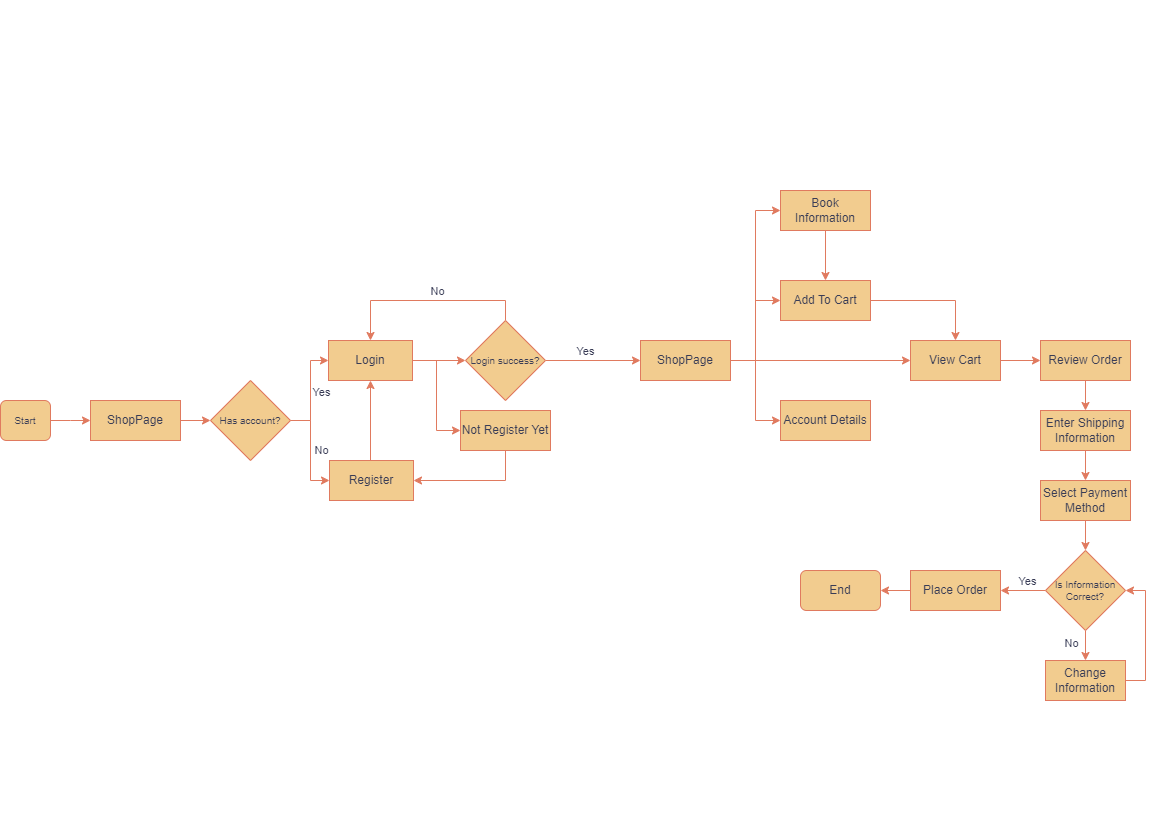

The diagram above was exported from draw.io. Its source (the exported page's mxGraphModel, read from the mxfile embedded in the PNG):
<mxGraphModel dx="1313" dy="731" grid="1" gridSize="10" guides="1" tooltips="1" connect="1" arrows="1" fold="1" page="1" pageScale="1" pageWidth="1169" pageHeight="827" math="0" shadow="0">
  <root>
    <mxCell id="WIyWlLk6GJQsqaUBKTNV-0" />
    <mxCell id="WIyWlLk6GJQsqaUBKTNV-1" parent="WIyWlLk6GJQsqaUBKTNV-0" />
    <mxCell id="BqLHREf8k_XT6tdBjbMC-1" style="edgeStyle=orthogonalEdgeStyle;rounded=0;orthogonalLoop=1;jettySize=auto;html=1;exitX=1;exitY=0.5;exitDx=0;exitDy=0;entryX=0;entryY=0.5;entryDx=0;entryDy=0;labelBackgroundColor=none;fontColor=default;strokeColor=#E07A5F;" parent="WIyWlLk6GJQsqaUBKTNV-1" source="WIyWlLk6GJQsqaUBKTNV-3" edge="1">
      <mxGeometry relative="1" as="geometry">
        <mxPoint x="90" y="419.9999999999999" as="targetPoint" />
      </mxGeometry>
    </mxCell>
    <mxCell id="WIyWlLk6GJQsqaUBKTNV-3" value="&lt;font style=&quot;font-size: 10px;&quot;&gt;Start&lt;/font&gt;" style="rounded=1;whiteSpace=wrap;html=1;fontSize=12;glass=0;strokeWidth=1;shadow=0;labelBackgroundColor=none;fillColor=#F2CC8F;strokeColor=#E07A5F;fontColor=#393C56;" parent="WIyWlLk6GJQsqaUBKTNV-1" vertex="1">
      <mxGeometry y="400" width="50" height="40" as="geometry" />
    </mxCell>
    <mxCell id="BqLHREf8k_XT6tdBjbMC-4" style="edgeStyle=orthogonalEdgeStyle;rounded=0;orthogonalLoop=1;jettySize=auto;html=1;exitX=1;exitY=0.5;exitDx=0;exitDy=0;entryX=0;entryY=0.5;entryDx=0;entryDy=0;labelBackgroundColor=none;fontColor=default;strokeColor=#E07A5F;" parent="WIyWlLk6GJQsqaUBKTNV-1" target="BqLHREf8k_XT6tdBjbMC-3" edge="1">
      <mxGeometry relative="1" as="geometry">
        <mxPoint x="180" y="419.9999999999999" as="sourcePoint" />
      </mxGeometry>
    </mxCell>
    <mxCell id="BqLHREf8k_XT6tdBjbMC-10" style="edgeStyle=orthogonalEdgeStyle;rounded=0;orthogonalLoop=1;jettySize=auto;html=1;exitX=1;exitY=0.5;exitDx=0;exitDy=0;entryX=0;entryY=0.5;entryDx=0;entryDy=0;labelBackgroundColor=none;fontColor=default;strokeColor=#E07A5F;" parent="WIyWlLk6GJQsqaUBKTNV-1" source="BqLHREf8k_XT6tdBjbMC-3" target="BqLHREf8k_XT6tdBjbMC-42" edge="1">
      <mxGeometry relative="1" as="geometry">
        <mxPoint x="330" y="360" as="targetPoint" />
      </mxGeometry>
    </mxCell>
    <mxCell id="BqLHREf8k_XT6tdBjbMC-12" value="Yes" style="edgeLabel;html=1;align=center;verticalAlign=middle;resizable=0;points=[];labelBackgroundColor=none;fontColor=#393C56;" parent="BqLHREf8k_XT6tdBjbMC-10" connectable="0" vertex="1">
      <mxGeometry x="-0.012" relative="1" as="geometry">
        <mxPoint x="10" as="offset" />
      </mxGeometry>
    </mxCell>
    <mxCell id="BqLHREf8k_XT6tdBjbMC-55" style="edgeStyle=orthogonalEdgeStyle;rounded=0;orthogonalLoop=1;jettySize=auto;html=1;exitX=1;exitY=0.5;exitDx=0;exitDy=0;entryX=0;entryY=0.5;entryDx=0;entryDy=0;labelBackgroundColor=none;fontColor=default;strokeColor=#E07A5F;" parent="WIyWlLk6GJQsqaUBKTNV-1" source="BqLHREf8k_XT6tdBjbMC-3" target="BqLHREf8k_XT6tdBjbMC-52" edge="1">
      <mxGeometry relative="1" as="geometry" />
    </mxCell>
    <mxCell id="BqLHREf8k_XT6tdBjbMC-56" value="No" style="edgeLabel;html=1;align=center;verticalAlign=middle;resizable=0;points=[];labelBackgroundColor=none;fontColor=#393C56;" parent="BqLHREf8k_XT6tdBjbMC-55" connectable="0" vertex="1">
      <mxGeometry x="-0.0284" y="-1" relative="1" as="geometry">
        <mxPoint x="11" y="2" as="offset" />
      </mxGeometry>
    </mxCell>
    <mxCell id="BqLHREf8k_XT6tdBjbMC-3" value="&lt;font style=&quot;font-size: 10px;&quot;&gt;Has account?&lt;/font&gt;" style="rhombus;whiteSpace=wrap;html=1;labelBackgroundColor=none;fillColor=#F2CC8F;strokeColor=#E07A5F;fontColor=#393C56;" parent="WIyWlLk6GJQsqaUBKTNV-1" vertex="1">
      <mxGeometry x="210" y="380" width="80" height="80" as="geometry" />
    </mxCell>
    <mxCell id="BqLHREf8k_XT6tdBjbMC-14" style="edgeStyle=orthogonalEdgeStyle;rounded=0;orthogonalLoop=1;jettySize=auto;html=1;exitX=0.5;exitY=0;exitDx=0;exitDy=0;entryX=0.5;entryY=1;entryDx=0;entryDy=0;labelBackgroundColor=none;fontColor=default;strokeColor=#E07A5F;" parent="WIyWlLk6GJQsqaUBKTNV-1" edge="1">
      <mxGeometry relative="1" as="geometry">
        <mxPoint x="370" y="460.0000000000001" as="sourcePoint" />
        <mxPoint x="370" y="380" as="targetPoint" />
      </mxGeometry>
    </mxCell>
    <mxCell id="BqLHREf8k_XT6tdBjbMC-47" style="edgeStyle=orthogonalEdgeStyle;rounded=0;orthogonalLoop=1;jettySize=auto;html=1;exitX=0.5;exitY=0;exitDx=0;exitDy=0;entryX=0.5;entryY=0;entryDx=0;entryDy=0;labelBackgroundColor=none;fontColor=default;strokeColor=#E07A5F;" parent="WIyWlLk6GJQsqaUBKTNV-1" source="BqLHREf8k_XT6tdBjbMC-23" target="BqLHREf8k_XT6tdBjbMC-42" edge="1">
      <mxGeometry relative="1" as="geometry" />
    </mxCell>
    <mxCell id="BqLHREf8k_XT6tdBjbMC-50" value="No" style="edgeLabel;html=1;align=center;verticalAlign=middle;resizable=0;points=[];labelBackgroundColor=none;fontColor=#393C56;" parent="BqLHREf8k_XT6tdBjbMC-47" connectable="0" vertex="1">
      <mxGeometry x="-0.087" relative="1" as="geometry">
        <mxPoint y="-10" as="offset" />
      </mxGeometry>
    </mxCell>
    <mxCell id="BqLHREf8k_XT6tdBjbMC-63" style="edgeStyle=orthogonalEdgeStyle;rounded=0;orthogonalLoop=1;jettySize=auto;html=1;exitX=1;exitY=0.5;exitDx=0;exitDy=0;entryX=0;entryY=0.5;entryDx=0;entryDy=0;labelBackgroundColor=none;fontColor=default;strokeColor=#E07A5F;" parent="WIyWlLk6GJQsqaUBKTNV-1" source="BqLHREf8k_XT6tdBjbMC-23" target="BqLHREf8k_XT6tdBjbMC-57" edge="1">
      <mxGeometry relative="1" as="geometry" />
    </mxCell>
    <mxCell id="BqLHREf8k_XT6tdBjbMC-64" value="Yes" style="edgeLabel;html=1;align=center;verticalAlign=middle;resizable=0;points=[];labelBackgroundColor=none;fontColor=#393C56;" parent="BqLHREf8k_XT6tdBjbMC-63" connectable="0" vertex="1">
      <mxGeometry x="-0.1205" y="-2" relative="1" as="geometry">
        <mxPoint x="-2" y="-12" as="offset" />
      </mxGeometry>
    </mxCell>
    <mxCell id="BqLHREf8k_XT6tdBjbMC-23" value="&lt;font style=&quot;font-size: 10px;&quot;&gt;Login success?&lt;/font&gt;" style="rhombus;whiteSpace=wrap;html=1;labelBackgroundColor=none;fillColor=#F2CC8F;strokeColor=#E07A5F;fontColor=#393C56;" parent="WIyWlLk6GJQsqaUBKTNV-1" vertex="1">
      <mxGeometry x="465" y="320" width="80" height="80" as="geometry" />
    </mxCell>
    <mxCell id="BqLHREf8k_XT6tdBjbMC-41" value="ShopPage" style="rounded=0;whiteSpace=wrap;html=1;labelBackgroundColor=none;fillColor=#F2CC8F;strokeColor=#E07A5F;fontColor=#393C56;" parent="WIyWlLk6GJQsqaUBKTNV-1" vertex="1">
      <mxGeometry x="90" y="400" width="90" height="40" as="geometry" />
    </mxCell>
    <mxCell id="BqLHREf8k_XT6tdBjbMC-44" style="edgeStyle=orthogonalEdgeStyle;rounded=0;orthogonalLoop=1;jettySize=auto;html=1;exitX=1;exitY=0.5;exitDx=0;exitDy=0;entryX=0;entryY=0.5;entryDx=0;entryDy=0;labelBackgroundColor=none;fontColor=default;strokeColor=#E07A5F;" parent="WIyWlLk6GJQsqaUBKTNV-1" source="BqLHREf8k_XT6tdBjbMC-42" target="BqLHREf8k_XT6tdBjbMC-23" edge="1">
      <mxGeometry relative="1" as="geometry" />
    </mxCell>
    <mxCell id="BqLHREf8k_XT6tdBjbMC-46" style="edgeStyle=orthogonalEdgeStyle;rounded=0;orthogonalLoop=1;jettySize=auto;html=1;exitX=1;exitY=0.5;exitDx=0;exitDy=0;entryX=0;entryY=0.5;entryDx=0;entryDy=0;labelBackgroundColor=none;fontColor=default;strokeColor=#E07A5F;" parent="WIyWlLk6GJQsqaUBKTNV-1" source="BqLHREf8k_XT6tdBjbMC-42" target="BqLHREf8k_XT6tdBjbMC-45" edge="1">
      <mxGeometry relative="1" as="geometry" />
    </mxCell>
    <mxCell id="BqLHREf8k_XT6tdBjbMC-42" value="Login" style="rounded=0;whiteSpace=wrap;html=1;labelBackgroundColor=none;fillColor=#F2CC8F;strokeColor=#E07A5F;fontColor=#393C56;" parent="WIyWlLk6GJQsqaUBKTNV-1" vertex="1">
      <mxGeometry x="328" y="340" width="84" height="40" as="geometry" />
    </mxCell>
    <mxCell id="BqLHREf8k_XT6tdBjbMC-54" style="edgeStyle=orthogonalEdgeStyle;rounded=0;orthogonalLoop=1;jettySize=auto;html=1;exitX=0.5;exitY=1;exitDx=0;exitDy=0;entryX=1;entryY=0.5;entryDx=0;entryDy=0;labelBackgroundColor=none;fontColor=default;strokeColor=#E07A5F;" parent="WIyWlLk6GJQsqaUBKTNV-1" source="BqLHREf8k_XT6tdBjbMC-45" target="BqLHREf8k_XT6tdBjbMC-52" edge="1">
      <mxGeometry relative="1" as="geometry" />
    </mxCell>
    <mxCell id="BqLHREf8k_XT6tdBjbMC-45" value="Not Register Yet" style="rounded=0;whiteSpace=wrap;html=1;labelBackgroundColor=none;fillColor=#F2CC8F;strokeColor=#E07A5F;fontColor=#393C56;" parent="WIyWlLk6GJQsqaUBKTNV-1" vertex="1">
      <mxGeometry x="460" y="410" width="90" height="40" as="geometry" />
    </mxCell>
    <mxCell id="BqLHREf8k_XT6tdBjbMC-52" value="Register" style="rounded=0;whiteSpace=wrap;html=1;labelBackgroundColor=none;fillColor=#F2CC8F;strokeColor=#E07A5F;fontColor=#393C56;" parent="WIyWlLk6GJQsqaUBKTNV-1" vertex="1">
      <mxGeometry x="329" y="460" width="84" height="40" as="geometry" />
    </mxCell>
    <mxCell id="BqLHREf8k_XT6tdBjbMC-73" style="edgeStyle=orthogonalEdgeStyle;rounded=0;orthogonalLoop=1;jettySize=auto;html=1;exitX=1;exitY=0.5;exitDx=0;exitDy=0;entryX=0;entryY=0.5;entryDx=0;entryDy=0;labelBackgroundColor=none;fontColor=default;strokeColor=#E07A5F;" parent="WIyWlLk6GJQsqaUBKTNV-1" source="BqLHREf8k_XT6tdBjbMC-57" target="BqLHREf8k_XT6tdBjbMC-60" edge="1">
      <mxGeometry relative="1" as="geometry" />
    </mxCell>
    <mxCell id="BqLHREf8k_XT6tdBjbMC-76" style="edgeStyle=orthogonalEdgeStyle;rounded=0;orthogonalLoop=1;jettySize=auto;html=1;exitX=1;exitY=0.5;exitDx=0;exitDy=0;entryX=0;entryY=0.5;entryDx=0;entryDy=0;labelBackgroundColor=none;fontColor=default;strokeColor=#E07A5F;" parent="WIyWlLk6GJQsqaUBKTNV-1" source="BqLHREf8k_XT6tdBjbMC-57" target="BqLHREf8k_XT6tdBjbMC-58" edge="1">
      <mxGeometry relative="1" as="geometry" />
    </mxCell>
    <mxCell id="BqLHREf8k_XT6tdBjbMC-77" style="edgeStyle=orthogonalEdgeStyle;rounded=0;orthogonalLoop=1;jettySize=auto;html=1;exitX=1;exitY=0.5;exitDx=0;exitDy=0;entryX=0;entryY=0.5;entryDx=0;entryDy=0;labelBackgroundColor=none;fontColor=default;strokeColor=#E07A5F;" parent="WIyWlLk6GJQsqaUBKTNV-1" source="BqLHREf8k_XT6tdBjbMC-57" target="BqLHREf8k_XT6tdBjbMC-70" edge="1">
      <mxGeometry relative="1" as="geometry" />
    </mxCell>
    <mxCell id="BqLHREf8k_XT6tdBjbMC-84" style="edgeStyle=orthogonalEdgeStyle;rounded=0;orthogonalLoop=1;jettySize=auto;html=1;exitX=1;exitY=0.5;exitDx=0;exitDy=0;entryX=0;entryY=0.5;entryDx=0;entryDy=0;labelBackgroundColor=none;fontColor=default;strokeColor=#E07A5F;" parent="WIyWlLk6GJQsqaUBKTNV-1" source="BqLHREf8k_XT6tdBjbMC-57" target="BqLHREf8k_XT6tdBjbMC-81" edge="1">
      <mxGeometry relative="1" as="geometry" />
    </mxCell>
    <mxCell id="BqLHREf8k_XT6tdBjbMC-57" value="ShopPage" style="rounded=0;whiteSpace=wrap;html=1;labelBackgroundColor=none;fillColor=#F2CC8F;strokeColor=#E07A5F;fontColor=#393C56;" parent="WIyWlLk6GJQsqaUBKTNV-1" vertex="1">
      <mxGeometry x="640" y="340" width="90" height="40" as="geometry" />
    </mxCell>
    <mxCell id="BqLHREf8k_XT6tdBjbMC-58" value="Account Details" style="rounded=0;whiteSpace=wrap;html=1;labelBackgroundColor=none;fillColor=#F2CC8F;strokeColor=#E07A5F;fontColor=#393C56;" parent="WIyWlLk6GJQsqaUBKTNV-1" vertex="1">
      <mxGeometry x="780" y="400" width="90" height="40" as="geometry" />
    </mxCell>
    <mxCell id="BqLHREf8k_XT6tdBjbMC-79" style="edgeStyle=orthogonalEdgeStyle;rounded=0;orthogonalLoop=1;jettySize=auto;html=1;exitX=1;exitY=0.5;exitDx=0;exitDy=0;entryX=0;entryY=0.5;entryDx=0;entryDy=0;labelBackgroundColor=none;fontColor=default;strokeColor=#E07A5F;" parent="WIyWlLk6GJQsqaUBKTNV-1" source="BqLHREf8k_XT6tdBjbMC-60" target="BqLHREf8k_XT6tdBjbMC-78" edge="1">
      <mxGeometry relative="1" as="geometry" />
    </mxCell>
    <mxCell id="BqLHREf8k_XT6tdBjbMC-60" value="View Cart" style="rounded=0;whiteSpace=wrap;html=1;labelBackgroundColor=none;fillColor=#F2CC8F;strokeColor=#E07A5F;fontColor=#393C56;" parent="WIyWlLk6GJQsqaUBKTNV-1" vertex="1">
      <mxGeometry x="910" y="340" width="90" height="40" as="geometry" />
    </mxCell>
    <mxCell id="BqLHREf8k_XT6tdBjbMC-83" value="" style="edgeStyle=orthogonalEdgeStyle;rounded=0;orthogonalLoop=1;jettySize=auto;html=1;labelBackgroundColor=none;fontColor=default;strokeColor=#E07A5F;" parent="WIyWlLk6GJQsqaUBKTNV-1" source="BqLHREf8k_XT6tdBjbMC-70" target="BqLHREf8k_XT6tdBjbMC-81" edge="1">
      <mxGeometry relative="1" as="geometry" />
    </mxCell>
    <mxCell id="BqLHREf8k_XT6tdBjbMC-70" value="Book Information" style="rounded=0;whiteSpace=wrap;html=1;labelBackgroundColor=none;fillColor=#F2CC8F;strokeColor=#E07A5F;fontColor=#393C56;" parent="WIyWlLk6GJQsqaUBKTNV-1" vertex="1">
      <mxGeometry x="780" y="190" width="90" height="40" as="geometry" />
    </mxCell>
    <mxCell id="BqLHREf8k_XT6tdBjbMC-88" style="edgeStyle=orthogonalEdgeStyle;rounded=0;orthogonalLoop=1;jettySize=auto;html=1;exitX=0.5;exitY=1;exitDx=0;exitDy=0;entryX=0.5;entryY=0;entryDx=0;entryDy=0;labelBackgroundColor=none;fontColor=default;strokeColor=#E07A5F;" parent="WIyWlLk6GJQsqaUBKTNV-1" source="BqLHREf8k_XT6tdBjbMC-78" target="BqLHREf8k_XT6tdBjbMC-86" edge="1">
      <mxGeometry relative="1" as="geometry" />
    </mxCell>
    <mxCell id="BqLHREf8k_XT6tdBjbMC-78" value="Review Order" style="rounded=0;whiteSpace=wrap;html=1;labelBackgroundColor=none;fillColor=#F2CC8F;strokeColor=#E07A5F;fontColor=#393C56;" parent="WIyWlLk6GJQsqaUBKTNV-1" vertex="1">
      <mxGeometry x="1040" y="340" width="90" height="40" as="geometry" />
    </mxCell>
    <mxCell id="BqLHREf8k_XT6tdBjbMC-85" style="edgeStyle=orthogonalEdgeStyle;rounded=0;orthogonalLoop=1;jettySize=auto;html=1;exitX=1;exitY=0.5;exitDx=0;exitDy=0;labelBackgroundColor=none;fontColor=default;strokeColor=#E07A5F;" parent="WIyWlLk6GJQsqaUBKTNV-1" source="BqLHREf8k_XT6tdBjbMC-81" target="BqLHREf8k_XT6tdBjbMC-60" edge="1">
      <mxGeometry relative="1" as="geometry" />
    </mxCell>
    <mxCell id="BqLHREf8k_XT6tdBjbMC-81" value="Add To Cart" style="rounded=0;whiteSpace=wrap;html=1;labelBackgroundColor=none;fillColor=#F2CC8F;strokeColor=#E07A5F;fontColor=#393C56;" parent="WIyWlLk6GJQsqaUBKTNV-1" vertex="1">
      <mxGeometry x="780" y="280" width="90" height="40" as="geometry" />
    </mxCell>
    <mxCell id="BqLHREf8k_XT6tdBjbMC-90" style="edgeStyle=orthogonalEdgeStyle;rounded=0;orthogonalLoop=1;jettySize=auto;html=1;exitX=0.5;exitY=1;exitDx=0;exitDy=0;entryX=0.5;entryY=0;entryDx=0;entryDy=0;labelBackgroundColor=none;fontColor=default;strokeColor=#E07A5F;" parent="WIyWlLk6GJQsqaUBKTNV-1" source="BqLHREf8k_XT6tdBjbMC-86" target="BqLHREf8k_XT6tdBjbMC-89" edge="1">
      <mxGeometry relative="1" as="geometry" />
    </mxCell>
    <mxCell id="BqLHREf8k_XT6tdBjbMC-86" value="Enter Shipping Information" style="rounded=0;whiteSpace=wrap;html=1;labelBackgroundColor=none;fillColor=#F2CC8F;strokeColor=#E07A5F;fontColor=#393C56;" parent="WIyWlLk6GJQsqaUBKTNV-1" vertex="1">
      <mxGeometry x="1040" y="410" width="90" height="40" as="geometry" />
    </mxCell>
    <mxCell id="BqLHREf8k_XT6tdBjbMC-99" style="edgeStyle=orthogonalEdgeStyle;rounded=0;orthogonalLoop=1;jettySize=auto;html=1;exitX=0.5;exitY=1;exitDx=0;exitDy=0;entryX=0.5;entryY=0;entryDx=0;entryDy=0;labelBackgroundColor=none;fontColor=default;strokeColor=#E07A5F;" parent="WIyWlLk6GJQsqaUBKTNV-1" source="BqLHREf8k_XT6tdBjbMC-89" target="BqLHREf8k_XT6tdBjbMC-91" edge="1">
      <mxGeometry relative="1" as="geometry" />
    </mxCell>
    <mxCell id="BqLHREf8k_XT6tdBjbMC-89" value="Select Payment Method" style="rounded=0;whiteSpace=wrap;html=1;labelBackgroundColor=none;fillColor=#F2CC8F;strokeColor=#E07A5F;fontColor=#393C56;" parent="WIyWlLk6GJQsqaUBKTNV-1" vertex="1">
      <mxGeometry x="1040" y="480" width="90" height="40" as="geometry" />
    </mxCell>
    <mxCell id="BqLHREf8k_XT6tdBjbMC-94" style="edgeStyle=orthogonalEdgeStyle;rounded=0;orthogonalLoop=1;jettySize=auto;html=1;exitX=0.5;exitY=1;exitDx=0;exitDy=0;entryX=0.5;entryY=0;entryDx=0;entryDy=0;labelBackgroundColor=none;fontColor=default;strokeColor=#E07A5F;" parent="WIyWlLk6GJQsqaUBKTNV-1" source="BqLHREf8k_XT6tdBjbMC-91" target="BqLHREf8k_XT6tdBjbMC-93" edge="1">
      <mxGeometry relative="1" as="geometry" />
    </mxCell>
    <mxCell id="BqLHREf8k_XT6tdBjbMC-95" value="No" style="edgeLabel;html=1;align=center;verticalAlign=middle;resizable=0;points=[];labelBackgroundColor=none;fontColor=#393C56;" parent="BqLHREf8k_XT6tdBjbMC-94" connectable="0" vertex="1">
      <mxGeometry x="-0.1767" relative="1" as="geometry">
        <mxPoint x="-15" as="offset" />
      </mxGeometry>
    </mxCell>
    <mxCell id="BqLHREf8k_XT6tdBjbMC-101" style="edgeStyle=orthogonalEdgeStyle;rounded=0;orthogonalLoop=1;jettySize=auto;html=1;exitX=0;exitY=0.5;exitDx=0;exitDy=0;entryX=1;entryY=0.5;entryDx=0;entryDy=0;labelBackgroundColor=none;fontColor=default;strokeColor=#E07A5F;" parent="WIyWlLk6GJQsqaUBKTNV-1" source="BqLHREf8k_XT6tdBjbMC-91" target="BqLHREf8k_XT6tdBjbMC-100" edge="1">
      <mxGeometry relative="1" as="geometry" />
    </mxCell>
    <mxCell id="BqLHREf8k_XT6tdBjbMC-102" value="Yes" style="edgeLabel;html=1;align=center;verticalAlign=middle;resizable=0;points=[];labelBackgroundColor=none;fontColor=#393C56;" parent="BqLHREf8k_XT6tdBjbMC-101" connectable="0" vertex="1">
      <mxGeometry x="-0.1477" y="-1" relative="1" as="geometry">
        <mxPoint y="-9" as="offset" />
      </mxGeometry>
    </mxCell>
    <mxCell id="BqLHREf8k_XT6tdBjbMC-91" value="Is Information Correct?" style="rhombus;whiteSpace=wrap;html=1;fontSize=10;labelBackgroundColor=none;fillColor=#F2CC8F;strokeColor=#E07A5F;fontColor=#393C56;" parent="WIyWlLk6GJQsqaUBKTNV-1" vertex="1">
      <mxGeometry x="1045" y="550" width="80" height="80" as="geometry" />
    </mxCell>
    <mxCell id="BqLHREf8k_XT6tdBjbMC-104" style="edgeStyle=orthogonalEdgeStyle;rounded=0;orthogonalLoop=1;jettySize=auto;html=1;exitX=1;exitY=0.5;exitDx=0;exitDy=0;entryX=1;entryY=0.5;entryDx=0;entryDy=0;labelBackgroundColor=none;fontColor=default;strokeColor=#E07A5F;" parent="WIyWlLk6GJQsqaUBKTNV-1" source="BqLHREf8k_XT6tdBjbMC-93" target="BqLHREf8k_XT6tdBjbMC-91" edge="1">
      <mxGeometry relative="1" as="geometry" />
    </mxCell>
    <mxCell id="BqLHREf8k_XT6tdBjbMC-93" value="Change Information" style="rounded=0;whiteSpace=wrap;html=1;labelBackgroundColor=none;fillColor=#F2CC8F;strokeColor=#E07A5F;fontColor=#393C56;" parent="WIyWlLk6GJQsqaUBKTNV-1" vertex="1">
      <mxGeometry x="1045" y="660" width="80" height="40" as="geometry" />
    </mxCell>
    <mxCell id="BqLHREf8k_XT6tdBjbMC-106" style="edgeStyle=orthogonalEdgeStyle;rounded=0;orthogonalLoop=1;jettySize=auto;html=1;exitX=0;exitY=0.5;exitDx=0;exitDy=0;labelBackgroundColor=none;fontColor=default;strokeColor=#E07A5F;" parent="WIyWlLk6GJQsqaUBKTNV-1" source="BqLHREf8k_XT6tdBjbMC-100" edge="1">
      <mxGeometry relative="1" as="geometry">
        <mxPoint x="880" y="590" as="targetPoint" />
      </mxGeometry>
    </mxCell>
    <mxCell id="BqLHREf8k_XT6tdBjbMC-100" value="Place Order" style="rounded=0;whiteSpace=wrap;html=1;labelBackgroundColor=none;fillColor=#F2CC8F;strokeColor=#E07A5F;fontColor=#393C56;" parent="WIyWlLk6GJQsqaUBKTNV-1" vertex="1">
      <mxGeometry x="910" y="570" width="90" height="40" as="geometry" />
    </mxCell>
    <mxCell id="BqLHREf8k_XT6tdBjbMC-111" value="End" style="rounded=1;whiteSpace=wrap;html=1;labelBackgroundColor=none;fillColor=#F2CC8F;strokeColor=#E07A5F;fontColor=#393C56;" parent="WIyWlLk6GJQsqaUBKTNV-1" vertex="1">
      <mxGeometry x="800" y="570" width="80" height="40" as="geometry" />
    </mxCell>
  </root>
</mxGraphModel>